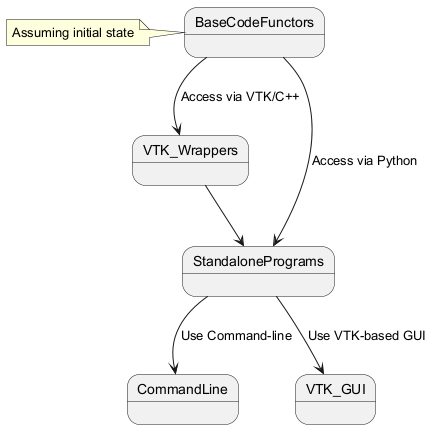

The diagram above was rendered by PlantUML. Its source (embedded in the PNG):
@startuml
state BaseCodeFunctors
state VTK_Wrappers
state StandalonePrograms
state CommandLine
state VTK_GUI

BaseCodeFunctors --> VTK_Wrappers : Access via VTK/C++
BaseCodeFunctors --> StandalonePrograms : Access via Python
VTK_Wrappers --> StandalonePrograms
StandalonePrograms --> CommandLine : Use Command-line
StandalonePrograms --> VTK_GUI : Use VTK-based GUI

note left of BaseCodeFunctors: Assuming initial state
@enduml